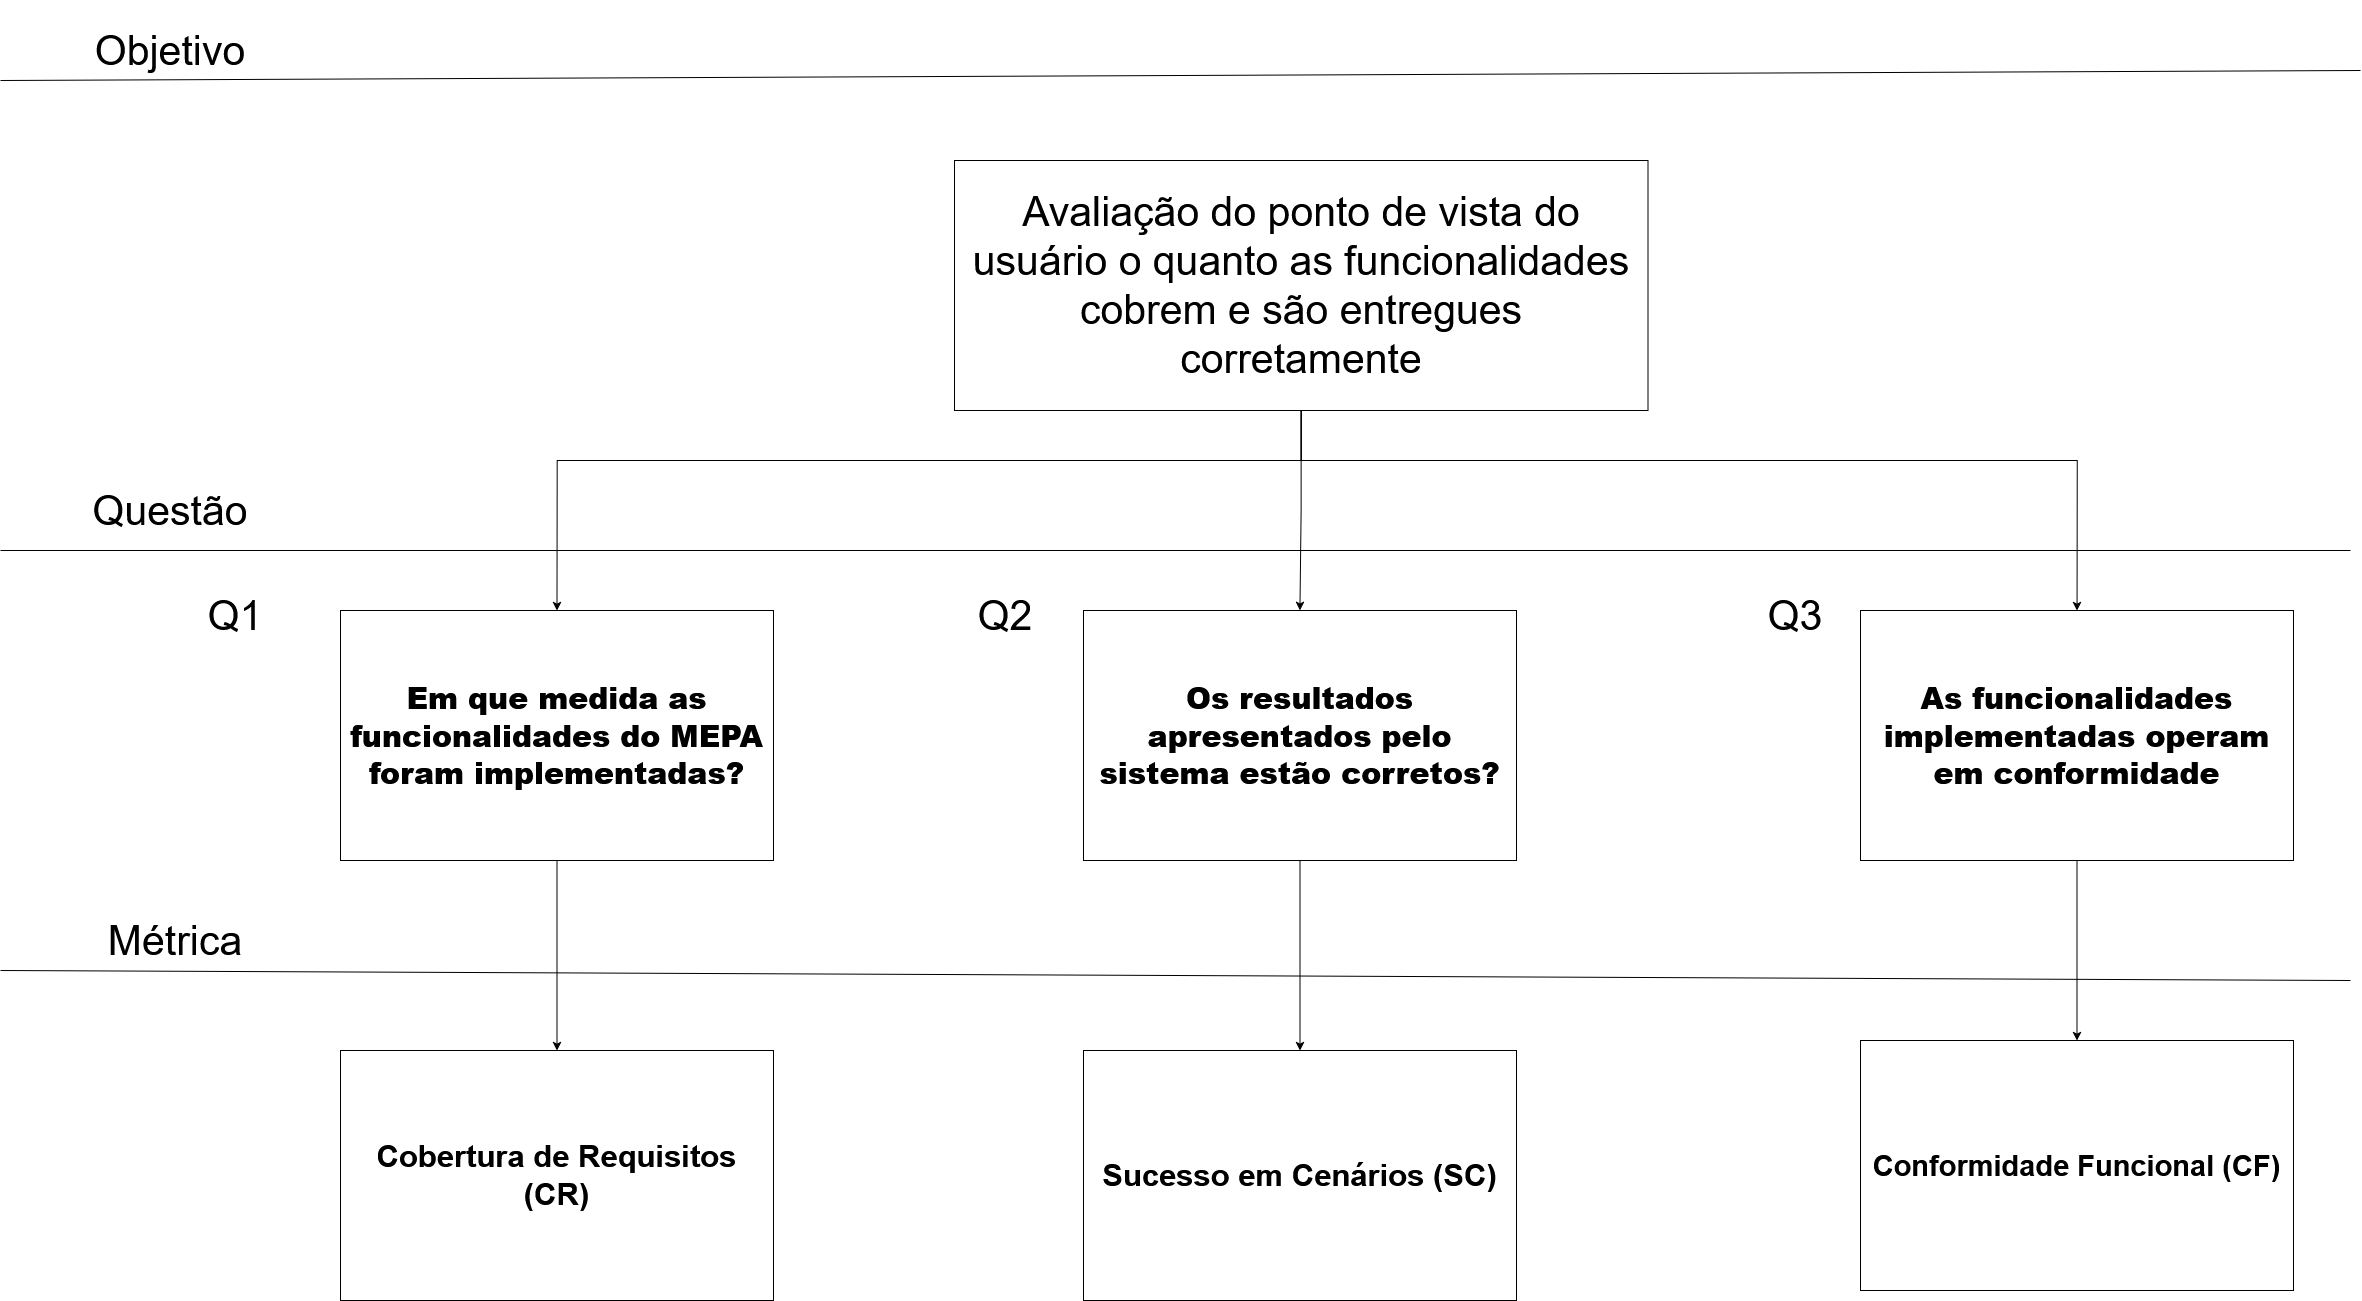

The diagram above was exported from draw.io. Its source (the exported page's mxGraphModel, read from the mxfile embedded in the PNG):
<mxGraphModel dx="3447" dy="1557" grid="1" gridSize="10" guides="1" tooltips="1" connect="1" arrows="1" fold="1" page="1" pageScale="1" pageWidth="827" pageHeight="1169" math="0" shadow="0">
  <root>
    <mxCell id="WIyWlLk6GJQsqaUBKTNV-0" />
    <mxCell id="WIyWlLk6GJQsqaUBKTNV-1" parent="WIyWlLk6GJQsqaUBKTNV-0" />
    <mxCell id="095euDL3RBMuoszu8g-W-1" parent="WIyWlLk6GJQsqaUBKTNV-1" style="text;html=1;align=center;verticalAlign=middle;whiteSpace=wrap;rounded=0;" value="&lt;font style=&quot;font-size: 41px;&quot;&gt;Objetivo&lt;/font&gt;" vertex="1">
      <mxGeometry height="100" width="200" x="10" as="geometry" />
    </mxCell>
    <mxCell id="095euDL3RBMuoszu8g-W-2" parent="WIyWlLk6GJQsqaUBKTNV-1" style="text;html=1;align=center;verticalAlign=middle;whiteSpace=wrap;rounded=0;" value="&lt;font style=&quot;font-size: 41px;&quot;&gt;Questão&lt;/font&gt;" vertex="1">
      <mxGeometry height="100" width="200" x="10" y="460" as="geometry" />
    </mxCell>
    <mxCell id="095euDL3RBMuoszu8g-W-3" parent="WIyWlLk6GJQsqaUBKTNV-1" style="text;html=1;align=center;verticalAlign=middle;whiteSpace=wrap;rounded=0;" value="&lt;font style=&quot;font-size: 41px;&quot;&gt;Métrica&lt;/font&gt;" vertex="1">
      <mxGeometry height="100" width="200" x="15" y="890" as="geometry" />
    </mxCell>
    <mxCell id="095euDL3RBMuoszu8g-W-6" edge="1" parent="WIyWlLk6GJQsqaUBKTNV-1" style="endArrow=none;html=1;rounded=0;" value="">
      <mxGeometry height="50" relative="1" width="50" as="geometry">
        <mxPoint x="-60" y="80" as="sourcePoint" />
        <mxPoint x="2300" y="70" as="targetPoint" />
      </mxGeometry>
    </mxCell>
    <mxCell id="095euDL3RBMuoszu8g-W-7" edge="1" parent="WIyWlLk6GJQsqaUBKTNV-1" style="endArrow=none;html=1;rounded=0;" value="">
      <mxGeometry height="50" relative="1" width="50" as="geometry">
        <mxPoint x="-60" y="550" as="sourcePoint" />
        <mxPoint x="2290" y="550" as="targetPoint" />
      </mxGeometry>
    </mxCell>
    <mxCell id="095euDL3RBMuoszu8g-W-8" edge="1" parent="WIyWlLk6GJQsqaUBKTNV-1" style="endArrow=none;html=1;rounded=0;" value="">
      <mxGeometry height="50" relative="1" width="50" as="geometry">
        <mxPoint x="-60" y="970" as="sourcePoint" />
        <mxPoint x="2290" y="980" as="targetPoint" />
      </mxGeometry>
    </mxCell>
    <mxCell id="FLdFnv9jdIbk9WgHY3Hs-3" edge="1" parent="WIyWlLk6GJQsqaUBKTNV-1" source="095euDL3RBMuoszu8g-W-10" style="edgeStyle=orthogonalEdgeStyle;rounded=0;orthogonalLoop=1;jettySize=auto;html=1;entryX=0.5;entryY=0;entryDx=0;entryDy=0;" target="095euDL3RBMuoszu8g-W-11">
      <mxGeometry relative="1" as="geometry">
        <Array as="points">
          <mxPoint x="1241" y="460" />
          <mxPoint x="497" y="460" />
        </Array>
      </mxGeometry>
    </mxCell>
    <mxCell id="FLdFnv9jdIbk9WgHY3Hs-4" edge="1" parent="WIyWlLk6GJQsqaUBKTNV-1" source="095euDL3RBMuoszu8g-W-10" style="edgeStyle=orthogonalEdgeStyle;rounded=0;orthogonalLoop=1;jettySize=auto;html=1;entryX=0.5;entryY=0;entryDx=0;entryDy=0;" target="095euDL3RBMuoszu8g-W-12">
      <mxGeometry relative="1" as="geometry" />
    </mxCell>
    <mxCell id="FLdFnv9jdIbk9WgHY3Hs-5" edge="1" parent="WIyWlLk6GJQsqaUBKTNV-1" source="095euDL3RBMuoszu8g-W-10" style="edgeStyle=orthogonalEdgeStyle;rounded=0;orthogonalLoop=1;jettySize=auto;html=1;entryX=0.5;entryY=0;entryDx=0;entryDy=0;" target="FLdFnv9jdIbk9WgHY3Hs-1">
      <mxGeometry relative="1" as="geometry">
        <Array as="points">
          <mxPoint x="1241" y="460" />
          <mxPoint x="2017" y="460" />
        </Array>
      </mxGeometry>
    </mxCell>
    <mxCell id="095euDL3RBMuoszu8g-W-10" parent="WIyWlLk6GJQsqaUBKTNV-1" style="rounded=0;whiteSpace=wrap;html=1;" value="&lt;font style=&quot;font-size: 41px;&quot;&gt;Avaliação do ponto de vista do usuário o quanto as funcionalidades cobrem e são entregues corretamente&lt;/font&gt;" vertex="1">
      <mxGeometry height="250" width="693.5" x="894" y="160" as="geometry" />
    </mxCell>
    <mxCell id="095euDL3RBMuoszu8g-W-21" edge="1" parent="WIyWlLk6GJQsqaUBKTNV-1" source="095euDL3RBMuoszu8g-W-11" style="edgeStyle=orthogonalEdgeStyle;rounded=0;orthogonalLoop=1;jettySize=auto;html=1;entryX=0.5;entryY=0;entryDx=0;entryDy=0;" target="095euDL3RBMuoszu8g-W-13">
      <mxGeometry relative="1" as="geometry" />
    </mxCell>
    <mxCell id="095euDL3RBMuoszu8g-W-11" parent="WIyWlLk6GJQsqaUBKTNV-1" style="rounded=0;whiteSpace=wrap;html=1;" value="&lt;h5 id=&quot;q1-em-que-medida-as-funcionalidades-do-mepa-foram-implementadas&quot;&gt;&lt;font style=&quot;font-size: 30px;&quot;&gt;&lt;strong&gt;Em que medida as funcionalidades do MEPA foram implementadas?&lt;/strong&gt;&lt;/font&gt;&lt;/h5&gt;" vertex="1">
      <mxGeometry height="250" width="433" x="280" y="610" as="geometry" />
    </mxCell>
    <mxCell id="FLdFnv9jdIbk9WgHY3Hs-6" edge="1" parent="WIyWlLk6GJQsqaUBKTNV-1" source="095euDL3RBMuoszu8g-W-12" style="edgeStyle=orthogonalEdgeStyle;rounded=0;orthogonalLoop=1;jettySize=auto;html=1;entryX=0.5;entryY=0;entryDx=0;entryDy=0;" target="095euDL3RBMuoszu8g-W-14">
      <mxGeometry relative="1" as="geometry" />
    </mxCell>
    <mxCell id="095euDL3RBMuoszu8g-W-12" parent="WIyWlLk6GJQsqaUBKTNV-1" style="rounded=0;whiteSpace=wrap;html=1;" value="&lt;h5 id=&quot;q2-os-resultados-apresentados-pelo-sistema-estao-corretos&quot;&gt;&lt;font style=&quot;font-size: 30px;&quot;&gt;&lt;strong&gt;Os resultados apresentados pelo sistema estão corretos?&lt;/strong&gt;&lt;/font&gt;&lt;/h5&gt;" vertex="1">
      <mxGeometry height="250" width="433" x="1023" y="610" as="geometry" />
    </mxCell>
    <mxCell id="095euDL3RBMuoszu8g-W-13" parent="WIyWlLk6GJQsqaUBKTNV-1" style="rounded=0;whiteSpace=wrap;html=1;" value="&lt;b&gt;&lt;font style=&quot;font-size: 31px;&quot;&gt;Cobertura de Requisitos (CR)&lt;/font&gt;&lt;/b&gt;" vertex="1">
      <mxGeometry height="250" width="433" x="280" y="1050" as="geometry" />
    </mxCell>
    <mxCell id="095euDL3RBMuoszu8g-W-14" parent="WIyWlLk6GJQsqaUBKTNV-1" style="rounded=0;whiteSpace=wrap;html=1;" value="&lt;font style=&quot;font-size: 31px;&quot;&gt;&lt;strong&gt;Sucesso em Cenários (SC)&lt;/strong&gt;&lt;/font&gt;" vertex="1">
      <mxGeometry height="250" width="433" x="1023" y="1050" as="geometry" />
    </mxCell>
    <mxCell id="095euDL3RBMuoszu8g-W-15" parent="WIyWlLk6GJQsqaUBKTNV-1" style="rounded=0;whiteSpace=wrap;html=1;" value="&lt;font style=&quot;font-size: 29px;&quot;&gt;&lt;strong&gt;Conformidade Funcional (CF)&lt;/strong&gt;&lt;/font&gt;" vertex="1">
      <mxGeometry height="250" width="433" x="1800" y="1040" as="geometry" />
    </mxCell>
    <mxCell id="095euDL3RBMuoszu8g-W-19" parent="WIyWlLk6GJQsqaUBKTNV-1" style="text;html=1;align=center;verticalAlign=middle;whiteSpace=wrap;rounded=0;" value="&lt;font style=&quot;font-size: 41px;&quot;&gt;Q1&lt;/font&gt;" vertex="1">
      <mxGeometry height="110" width="110" x="120" y="560" as="geometry" />
    </mxCell>
    <mxCell id="FLdFnv9jdIbk9WgHY3Hs-0" edge="1" parent="WIyWlLk6GJQsqaUBKTNV-1" style="edgeStyle=orthogonalEdgeStyle;rounded=0;orthogonalLoop=1;jettySize=auto;html=1;exitX=0.5;exitY=0;exitDx=0;exitDy=0;">
      <mxGeometry relative="1" as="geometry">
        <mxPoint x="70" y="620" as="targetPoint" />
      </mxGeometry>
    </mxCell>
    <mxCell id="095euDL3RBMuoszu8g-W-20" parent="WIyWlLk6GJQsqaUBKTNV-1" style="text;html=1;align=center;verticalAlign=middle;whiteSpace=wrap;rounded=0;" value="&lt;font style=&quot;font-size: 41px;&quot;&gt;Q2&lt;/font&gt;" vertex="1">
      <mxGeometry height="110" width="110" x="890" y="560" as="geometry" />
    </mxCell>
    <mxCell id="FLdFnv9jdIbk9WgHY3Hs-7" edge="1" parent="WIyWlLk6GJQsqaUBKTNV-1" source="FLdFnv9jdIbk9WgHY3Hs-1" style="edgeStyle=orthogonalEdgeStyle;rounded=0;orthogonalLoop=1;jettySize=auto;html=1;entryX=0.5;entryY=0;entryDx=0;entryDy=0;" target="095euDL3RBMuoszu8g-W-15">
      <mxGeometry relative="1" as="geometry" />
    </mxCell>
    <mxCell id="FLdFnv9jdIbk9WgHY3Hs-1" parent="WIyWlLk6GJQsqaUBKTNV-1" style="rounded=0;whiteSpace=wrap;html=1;" value="&lt;h5 id=&quot;q3-as-funcionalidades-implementadas-operam-em-conformidade-com-o-esperado-na-homologacao&quot;&gt;&lt;font style=&quot;font-size: 30px;&quot;&gt;&lt;strong&gt;As funcionalidades implementadas operam em conformidade&lt;/strong&gt;&lt;/font&gt;&lt;/h5&gt;" vertex="1">
      <mxGeometry height="250" width="433" x="1800" y="610" as="geometry" />
    </mxCell>
    <mxCell id="FLdFnv9jdIbk9WgHY3Hs-2" parent="WIyWlLk6GJQsqaUBKTNV-1" style="text;html=1;align=center;verticalAlign=middle;whiteSpace=wrap;rounded=0;" value="&lt;font style=&quot;font-size: 41px;&quot;&gt;Q3&lt;/font&gt;" vertex="1">
      <mxGeometry height="110" width="110" x="1680" y="560" as="geometry" />
    </mxCell>
  </root>
</mxGraphModel>